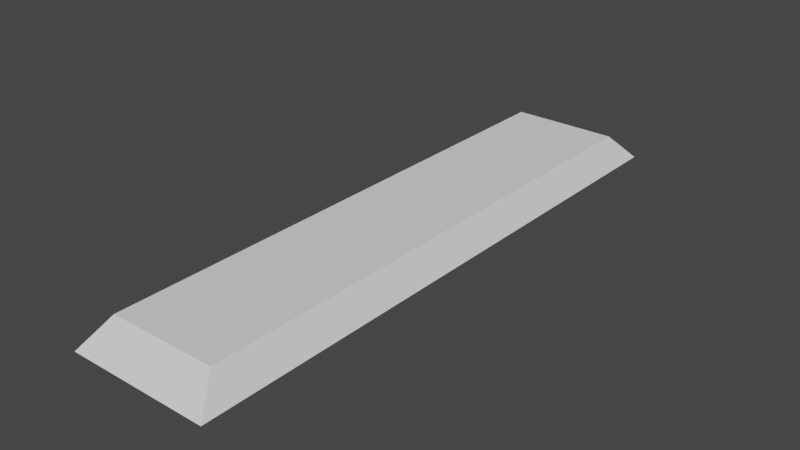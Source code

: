 # Source: Level.blend  (saved by Blender 3.1.7; exported with 4.5.12 LTS)
import bpy
from mathutils import Matrix  # noqa: F401  (used for matrix-valued properties, if any)

bpy.ops.wm.read_factory_settings(use_empty=True)
scene = bpy.context.scene
scene.name = 'Scene'

# ---- collections
col_collection = bpy.data.collections.new('Collection'); scene.collection.children.link(col_collection)

# ---- world
world_world = bpy.data.worlds.new('World'); scene.world = world_world
world_world.use_nodes = True; world_world.node_tree.nodes.clear()
_N = world_world.node_tree.nodes; _L = world_world.node_tree.links
n0 = _N.new('ShaderNodeOutputWorld'); n0.name = 'World Output'; n0.location = (300, 300)
n1 = _N.new('ShaderNodeBackground'); n1.name = 'Background'; n1.location = (10, 300)
n1.inputs[0].default_value = (0.05088, 0.05088, 0.05088, 1.0)
_L.new(n1.outputs[0], n0.inputs[0])
n0.is_active_output = True
world_world.color = (0.05088, 0.05088, 0.05088)
world_world.use_sun_shadow = False
world_world.sun_shadow_jitter_overblur = 0.0

# ---- meshes
me_cube_001 = bpy.data.meshes.new('Cube.001')
me_cube_001.from_pydata([(-1.32, -5.5, -0.25), (-1.0, -5.0, 0.25), (-1.32, 5.5, -0.25), (-1.0, 5.0, 0.25), (1.32, -5.5, -0.25), (1.0, -5.0, 0.25), (1.32, 5.5, -0.25), (1.0, 5.0, 0.25)], [], [(0, 1, 3, 2), (2, 3, 7, 6), (6, 7, 5, 4), (4, 5, 1, 0), (2, 6, 4, 0), (7, 3, 1, 5)])
_uv = me_cube_001.uv_layers.new(name='UVMap')
_uv.uv.foreach_set('vector', [0.375, 0.0, 0.625, 0.0, 0.625, 0.25, 0.375, 0.25, 0.375, 0.25, 0.625, 0.25, 0.625, 0.5, 0.375, 0.5, 0.375, 0.5, 0.625, 0.5, 0.625, 0.75, 0.375, 0.75, 0.375, 0.75, 0.625, 0.75, 0.625, 1.0, 0.375, 1.0, 0.125, 0.5, 0.375, 0.5, 0.375, 0.75, 0.125, 0.75, 0.625, 0.5, 0.875, 0.5, 0.875, 0.75, 0.625, 0.75])
me_cube_001.use_remesh_fix_poles = True
me_cube_001.use_remesh_preserve_attributes = False
me_cube_001.update()

# ---- objects
ob_cube = bpy.data.objects.new('Cube', me_cube_001)

# ---- transforms, parenting, visibility, modifiers, constraints
ob_cube.location = (0.0, 0.0, 0.0)

# ---- collection membership
col_collection.objects.link(ob_cube)

# ---- scene / render settings (as saved in the file)
scene.frame_start = 1; scene.frame_end = 250; scene.frame_set(1)
scene.render.engine = 'BLENDER_EEVEE_NEXT'
scene.cycles.sampling_pattern = 'TABULATED_SOBOL'
scene.cycles.use_light_tree = False
scene.view_settings.view_transform = 'Filmic'
bpy.context.view_layer.update()

# ---- added for rendering (the .blend has no active camera and no usable light): camera, sun
cam_auto = bpy.data.cameras.new('AutoCamera')
cam_auto.lens = 50.0
cam_auto.sensor_width = 36.0
cam_auto.clip_end = 1000.0
ob_auto_camera = bpy.data.objects.new('AutoCamera', cam_auto)
scene.collection.objects.link(ob_auto_camera)
ob_auto_camera.location = (10.4767, -12.572, 8.38136)
ob_auto_camera.rotation_euler = (1.09748, -7.21219e-08, 0.694738)
scene.camera = ob_auto_camera
light_auto_sun = bpy.data.lights.new('AutoSun', 'SUN')
light_auto_sun.energy = 3.0
light_auto_sun.angle = 0.0523599
ob_auto_sun = bpy.data.objects.new('AutoSun', light_auto_sun)
scene.collection.objects.link(ob_auto_sun)
ob_auto_sun.rotation_euler = (0.872665, 0.174533, 0.523599)
bpy.context.view_layer.update()
